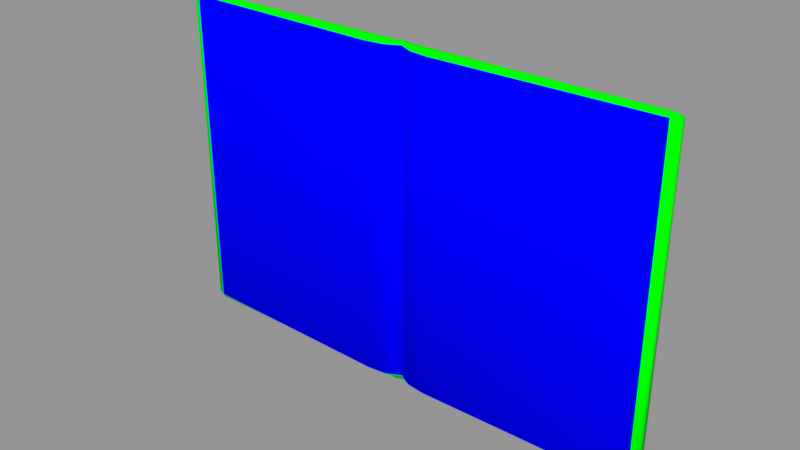 # Source: Cuaderno.blend  (saved by Blender 3.5.10; exported with 4.5.12 LTS)
import bpy
from mathutils import Matrix  # noqa: F401  (used for matrix-valued properties, if any)

bpy.ops.wm.read_factory_settings(use_empty=True)
scene = bpy.context.scene
scene.name = 'Scene'

# ---- materials (node trees are filled in below, after node groups)
mat_cuaderno = bpy.data.materials.new('Cuaderno')
mat_cuaderno.alpha_threshold = 0.0
mat_cuaderno.use_transparent_shadow = False
mat_cuaderno.diffuse_color = (0.0, 1.0, 0.0, 1.0)
mat_cuaderno.roughness = 0.5
mat_hojas = bpy.data.materials.new('Hojas')
mat_hojas.alpha_threshold = 0.0
mat_hojas.use_transparent_shadow = False
mat_hojas.diffuse_color = (0.0, 0.0, 1.0, 1.0)
mat_hojas.roughness = 0.5

# ---- material node trees

# ---- meshes
me_cuaderno = bpy.data.meshes.new('Cuaderno')
me_cuaderno.from_pydata([(0.1985, -0.005201, 0.0), (0.1985, -0.002472, 0.0), (-0.1985, -0.005201, 0.0), (-0.1985, -0.002472, 0.0), (0.1985, -0.004874, 0.2704), (0.1985, -0.002495, 0.2704), (-0.1985, -0.004874, 0.2704), (-0.1985, -0.002495, 0.2704), (0.0, -0.0008918, 0.0), (0.0, -0.002171, 0.0), (0.0, -7.722e-05, 0.2704), (0.0, -0.002503, 0.2704), (-0.1938, -0.004874, 0.2704), (-0.1938, -0.002495, 0.2704), (-0.1938, -0.005201, 0.0), (-0.1938, -0.002472, 0.0), (-0.007969, 0.0, 0.004189), (-0.2033, -0.005994, 0.2681), (-0.2039, -0.0008266, 0.2681), (-0.1977, -0.007809, 0.2681), (-0.1977, -0.0008266, 0.2681), (-0.007969, -0.008076, 0.004189), (0.0, -0.004117, 0.2681), (0.0, 0.0, 0.2681), (-0.1977, -0.007809, 0.004189), (0.0, -0.00368, 0.004189), (-0.007969, 0.0, 0.2681), (-0.2033, -0.005994, 0.004189), (-0.2039, -0.0008266, 0.004189), (-0.1977, -0.0008266, 0.004189), (-0.007969, -0.008076, 0.2681), (0.0, 0.0, 0.004189), (-0.00549, -0.002365, 0.0), (-0.00549, -0.00463, 0.0), (-0.006095, -0.00155, 0.2704), (-0.006095, -0.005141, 0.2704), (0.02673, -3.121e-05, 0.004189), (0.02673, -0.01162, 0.004189), (0.02673, -3.121e-05, 0.2681), (0.02673, -0.01162, 0.2681), (0.1938, -0.004874, 0.2704), (-0.00962, -0.005141, 0.2704), (-0.00962, -0.00155, 0.2704), (-0.009045, -0.004672, 0.0), (-0.009045, -0.002323, 0.0), (-0.0116, -0.009778, 0.2681), (-0.0116, 0.0, 0.2681), (-0.0116, -0.009778, 0.004189), (-0.0116, 0.0, 0.004189), (-0.1925, -0.004874, 0.2704), (-0.1925, -0.002495, 0.2704), (-0.1925, -0.005191, 0.0), (-0.1925, -0.002483, 0.0), (-0.1964, -0.00816, 0.2681), (-0.1964, -0.0008266, 0.2681), (-0.1964, -0.00816, 0.004189), (-0.1964, -0.0008266, 0.004189), (0.1938, -0.002495, 0.2704), (0.1938, -0.005201, 0.0), (0.1938, -0.002472, 0.0), (0.007969, -3.121e-05, 0.004189), (0.2033, -0.005994, 0.2681), (0.02407, -0.002433, 0.0), (0.02407, -0.004907, 0.0), (0.2039, -0.0008266, 0.2681), (0.0246, -0.001722, 0.2704), (0.1977, -0.007809, 0.2681), (0.1977, -0.0008266, 0.2681), (0.007969, -0.008076, 0.004189), (0.0246, -0.005313, 0.2704), (0.1977, -0.007809, 0.004189), (0.007969, -3.121e-05, 0.2681), (0.2033, -0.005994, 0.004189), (-0.0246, -0.005313, 0.2704), (-0.0246, -0.001722, 0.2704), (-0.02407, -0.004907, 0.0), (-0.02407, -0.002433, 0.0), (-0.02673, -0.01162, 0.2681), (-0.02673, 0.0, 0.2681), (-0.02673, -0.01162, 0.004189), (-0.02673, 0.0, 0.004189), (0.2039, -0.0008266, 0.004189), (0.1977, -0.0008266, 0.004189), (0.007969, -0.008076, 0.2681), (0.00549, -0.002365, 0.0), (0.00549, -0.00463, 0.0), (0.006095, -0.00155, 0.2704), (0.006095, -0.005141, 0.2704), (0.00962, -0.005141, 0.2704), (0.00962, -0.00155, 0.2704), (0.009045, -0.004672, 0.0), (0.009045, -0.002323, 0.0), (0.0116, -0.009778, 0.2681), (0.0116, -3.121e-05, 0.2681), (0.0116, -0.009778, 0.004189), (0.0116, -3.121e-05, 0.004189), (0.1925, -0.004874, 0.2704), (0.1925, -0.002495, 0.2704), (0.1925, -0.005191, 0.0), (0.1925, -0.002483, 0.0), (0.1964, -0.00816, 0.2681), (0.1964, -0.0008266, 0.2681), (0.1964, -0.00816, 0.004189), (0.1964, -0.0008266, 0.004189)], [], [(13, 7, 6, 12), (61, 64, 5, 4), (19, 12, 6, 17), (17, 6, 7, 18), (29, 15, 3, 28), (15, 14, 2, 3), (58, 0, 72, 70), (57, 40, 4, 5), (67, 64, 81, 82), (10, 11, 87, 86), (52, 51, 14, 15), (56, 52, 15, 29), (53, 49, 12, 19), (50, 13, 12, 49), (55, 53, 19, 24), (50, 54, 20, 13), (25, 68, 83, 22), (66, 61, 4, 40), (13, 20, 18, 7), (27, 17, 18, 28), (24, 19, 17, 27), (68, 94, 92, 83), (14, 24, 27, 2), (2, 27, 28, 3), (37, 102, 100, 39), (60, 95, 91, 84), (51, 55, 24, 14), (54, 56, 29, 20), (20, 29, 28, 18), (22, 83, 87, 11), (86, 89, 93, 71), (95, 36, 62, 91), (65, 69, 96, 97), (97, 57, 67, 101), (98, 58, 70, 102), (71, 93, 95, 60), (82, 81, 1, 59), (23, 71, 60, 31), (23, 31, 16, 26), (9, 25, 21, 33), (10, 23, 26, 34), (25, 22, 30, 21), (10, 34, 35, 11), (22, 11, 35, 30), (31, 8, 32, 16), (8, 9, 33, 32), (101, 67, 82, 103), (89, 88, 69, 65), (10, 86, 71, 23), (8, 84, 85, 9), (59, 1, 0, 58), (9, 85, 68, 25), (31, 60, 84, 8), (86, 87, 88, 89), (26, 16, 48, 46), (33, 21, 47, 43), (34, 26, 46, 42), (21, 30, 45, 47), (34, 42, 41, 35), (30, 35, 41, 45), (16, 32, 44, 48), (32, 33, 43, 44), (78, 80, 56, 54), (75, 79, 55, 51), (74, 78, 54, 50), (79, 77, 53, 55), (74, 50, 49, 73), (77, 73, 49, 53), (80, 76, 52, 56), (76, 75, 51, 52), (100, 66, 40, 96), (84, 91, 90, 85), (102, 70, 66, 100), (57, 5, 64, 67), (85, 90, 94, 68), (83, 92, 88, 87), (97, 96, 40, 57), (103, 82, 59, 99), (92, 39, 69, 88), (89, 65, 38, 93), (70, 72, 61, 66), (38, 101, 103, 36), (0, 1, 81, 72), (99, 59, 58, 98), (39, 100, 96, 69), (72, 81, 64, 61), (44, 43, 75, 76), (48, 44, 76, 80), (45, 41, 73, 77), (42, 74, 73, 41), (47, 45, 77, 79), (42, 46, 78, 74), (43, 47, 79, 75), (46, 48, 80, 78), (62, 99, 98, 63), (91, 62, 63, 90), (63, 98, 102, 37), (90, 63, 37, 94), (65, 97, 101, 38), (93, 38, 36, 95), (94, 37, 39, 92), (36, 103, 99, 62)])
me_cuaderno.polygons.foreach_set('use_smooth', [True] * 102)
me_cuaderno.polygons.foreach_set('material_index', [0, 0, 0, 0, 0, 0, 0, 0, 0, 0, 0, 0, 0, 0, 1, 0, 1, 0, 0, 0, 0, 1, 0, 0, 1, 0, 0, 0, 0, 0, 0, 0, 0, 0, 0, 0, 0, 0, 0, 0, 0, 1, 0, 0, 0, 0, 0, 0, 0, 0, 0, 0, 0, 0, 0, 0, 0, 1, 0, 0, 0, 0, 0, 0, 0, 1, 0, 0, 0, 0, 0, 0, 1, 0, 0, 0, 0, 0, 0, 0, 0, 0, 0, 0, 0, 0, 0, 0, 0, 0, 1, 0, 0, 0, 0, 0, 0, 0, 0, 0, 1, 0])
_uv = me_cuaderno.uv_layers.new(name='UVMap')
_uv.uv.foreach_set('vector', [0.3877, 0.02362, 0.3833, 0.02617, 0.3805, 0.02482, 0.3855, 0.02075, 0.007534, 0.5098, 0.01023, 0.5079, 0.01214, 0.5106, 0.009412, 0.5119, 0.3748, 0.02271, 0.3855, 0.02075, 0.3805, 0.02482, 0.3786, 0.02693, 0.3786, 0.02693, 0.3805, 0.02482, 0.3833, 0.02617, 0.3813, 0.02877, 0.3871, 0.5042, 0.3884, 0.5101, 0.384, 0.508, 0.3814, 0.5042, 0.3884, 0.5101, 0.386, 0.5133, 0.3814, 0.5098, 0.384, 0.508, 0.0129, 0.02346, 0.008577, 0.02709, 0.005292, 0.02995, 0.00169, 0.02505, 0.01687, 0.5129, 0.01469, 0.5158, 0.009412, 0.5119, 0.01214, 0.5106, 0.01533, 0.5084, 0.01023, 0.5079, 0.008473, 0.03233, 0.01403, 0.0322, 0.3712, 0.5115, 0.3707, 0.5157, 0.3595, 0.5193, 0.3599, 0.5128, 0.3904, 0.5104, 0.3879, 0.5132, 0.386, 0.5133, 0.3884, 0.5101, 0.387, 0.5038, 0.3904, 0.5104, 0.3884, 0.5101, 0.3871, 0.5042, 0.3781, 0.01693, 0.3875, 0.02069, 0.3855, 0.02075, 0.3748, 0.02271, 0.3897, 0.02344, 0.3877, 0.02362, 0.3855, 0.02075, 0.3875, 0.02069, 0.003962, 0.5351, 0.003962, 0.9983, 0.00169, 0.9983, 0.00169, 0.5351, 0.3897, 0.02344, 0.3862, 0.02768, 0.3864, 0.0281, 0.3877, 0.02362, 0.3746, 0.5351, 0.3906, 0.5351, 0.3906, 0.9983, 0.375, 0.9983, 0.003848, 0.5141, 0.007534, 0.5098, 0.009412, 0.5119, 0.01469, 0.5158, 0.3877, 0.02362, 0.3864, 0.0281, 0.3813, 0.02877, 0.3833, 0.02617, 0.3782, 0.5068, 0.3786, 0.02693, 0.3813, 0.02877, 0.3814, 0.5042, 0.3746, 0.5118, 0.3748, 0.02271, 0.3786, 0.02693, 0.3782, 0.5068, 0.3906, 0.5351, 0.3976, 0.5351, 0.3976, 0.9983, 0.3906, 0.9983, 0.386, 0.5133, 0.3746, 0.5118, 0.3782, 0.5068, 0.3814, 0.5098, 0.3814, 0.5098, 0.3782, 0.5068, 0.3814, 0.5042, 0.384, 0.508, 0.4244, 0.5351, 0.7223, 0.5351, 0.7223, 0.9983, 0.4244, 0.9983, 0.3555, 0.02874, 0.3485, 0.02915, 0.353, 0.01974, 0.3599, 0.0192, 0.3879, 0.5132, 0.378, 0.5182, 0.3746, 0.5118, 0.386, 0.5133, 0.3862, 0.02768, 0.387, 0.5038, 0.3871, 0.5042, 0.3864, 0.0281, 0.3864, 0.0281, 0.3871, 0.5042, 0.3814, 0.5042, 0.3813, 0.02877, 0.3711, 0.5206, 0.3563, 0.5259, 0.3595, 0.5193, 0.3707, 0.5157, 0.3599, 0.5128, 0.3533, 0.5127, 0.3497, 0.5077, 0.3564, 0.5077, 0.3485, 0.02915, 0.3204, 0.03002, 0.325, 0.02089, 0.353, 0.01974, 0.326, 0.5128, 0.3259, 0.5194, 0.01671, 0.5159, 0.01891, 0.513, 0.01891, 0.513, 0.01687, 0.5129, 0.01533, 0.5084, 0.01537, 0.5086, 0.01472, 0.0235, 0.0129, 0.02346, 0.00169, 0.02505, 0.004911, 0.01862, 0.3564, 0.5077, 0.3497, 0.5077, 0.3485, 0.02915, 0.3555, 0.02874, 0.01403, 0.0322, 0.008473, 0.03233, 0.01105, 0.02863, 0.01526, 0.02649, 0.3709, 0.5076, 0.3564, 0.5077, 0.3555, 0.02874, 0.3706, 0.02836, 0.7431, 0.02424, 0.7424, 0.5037, 0.7279, 0.5037, 0.728, 0.02466, 0.7425, 0.5136, 0.7437, 0.5215, 0.7282, 0.5266, 0.7322, 0.5167, 0.7437, 0.01945, 0.7431, 0.02424, 0.728, 0.02466, 0.7314, 0.01912, 0.3516, 0.5351, 0.3513, 0.9983, 0.3356, 0.9983, 0.3356, 0.5351, 0.7437, 0.01945, 0.7314, 0.01912, 0.7305, 0.01236, 0.7426, 0.01504, 0.7425, 0.009908, 0.7426, 0.01504, 0.7305, 0.01236, 0.7266, 0.005901, 0.7424, 0.5037, 0.7428, 0.5114, 0.7325, 0.5126, 0.7279, 0.5037, 0.7428, 0.5114, 0.7425, 0.5136, 0.7322, 0.5167, 0.7325, 0.5126, 0.01537, 0.5086, 0.01533, 0.5084, 0.01403, 0.0322, 0.01377, 0.03238, 0.3533, 0.5127, 0.3532, 0.5193, 0.3259, 0.5194, 0.326, 0.5128, 0.3712, 0.5115, 0.3599, 0.5128, 0.3564, 0.5077, 0.3709, 0.5076, 0.3712, 0.01948, 0.3599, 0.0192, 0.3594, 0.01494, 0.3705, 0.01715, 0.01526, 0.02649, 0.01105, 0.02863, 0.008577, 0.02709, 0.0129, 0.02346, 0.3705, 0.01715, 0.3594, 0.01494, 0.3544, 0.005109, 0.3709, 0.008825, 0.3706, 0.02836, 0.3555, 0.02874, 0.3599, 0.0192, 0.3712, 0.01948, 0.3599, 0.5128, 0.3595, 0.5193, 0.3532, 0.5193, 0.3533, 0.5127, 0.728, 0.02466, 0.7279, 0.5037, 0.7213, 0.5037, 0.721, 0.02515, 0.7322, 0.5167, 0.7282, 0.5266, 0.7212, 0.5289, 0.7259, 0.5168, 0.7314, 0.01912, 0.728, 0.02466, 0.721, 0.02515, 0.7245, 0.01965, 0.3356, 0.5351, 0.3356, 0.9983, 0.3286, 0.9983, 0.3286, 0.5351, 0.7314, 0.01912, 0.7245, 0.01965, 0.724, 0.01289, 0.7305, 0.01236, 0.7266, 0.005901, 0.7305, 0.01236, 0.724, 0.01289, 0.7198, 0.003671, 0.7279, 0.5037, 0.7325, 0.5126, 0.7259, 0.5125, 0.7213, 0.5037, 0.7325, 0.5126, 0.7322, 0.5167, 0.7259, 0.5168, 0.7259, 0.5125, 0.6929, 0.02597, 0.6937, 0.5036, 0.387, 0.5038, 0.3862, 0.02768, 0.6983, 0.5171, 0.6932, 0.5317, 0.378, 0.5182, 0.3879, 0.5132, 0.6966, 0.02062, 0.6929, 0.02597, 0.3862, 0.02768, 0.3897, 0.02344, 0.3018, 0.5351, 0.3018, 0.9983, 0.003962, 0.9983, 0.003962, 0.5351, 0.6966, 0.02062, 0.3897, 0.02344, 0.3875, 0.02069, 0.6964, 0.01392, 0.6921, 0.00169, 0.6964, 0.01392, 0.3875, 0.02069, 0.3781, 0.01693, 0.6937, 0.5036, 0.6984, 0.5125, 0.3904, 0.5104, 0.387, 0.5038, 0.6984, 0.5125, 0.6983, 0.5171, 0.3879, 0.5132, 0.3904, 0.5104, 0.007216, 0.5198, 0.003848, 0.5141, 0.01469, 0.5158, 0.01671, 0.5159, 0.3599, 0.0192, 0.353, 0.01974, 0.3527, 0.01526, 0.3594, 0.01494, 0.7223, 0.5351, 0.7245, 0.5351, 0.7245, 0.9983, 0.7223, 0.9983, 0.01687, 0.5129, 0.01214, 0.5106, 0.01023, 0.5079, 0.01533, 0.5084, 0.3594, 0.01494, 0.3527, 0.01526, 0.3473, 0.003262, 0.3544, 0.005109, 0.3563, 0.5259, 0.3496, 0.5286, 0.3532, 0.5193, 0.3595, 0.5193, 0.01891, 0.513, 0.01671, 0.5159, 0.01469, 0.5158, 0.01687, 0.5129, 0.01377, 0.03238, 0.01403, 0.0322, 0.01526, 0.02649, 0.01716, 0.02613, 0.3496, 0.5286, 0.3219, 0.5317, 0.3259, 0.5194, 0.3532, 0.5193, 0.3533, 0.5127, 0.326, 0.5128, 0.3222, 0.5076, 0.3497, 0.5077, 0.00169, 0.02505, 0.005292, 0.02995, 0.007534, 0.5098, 0.003848, 0.5141, 0.3222, 0.5076, 0.01537, 0.5086, 0.01377, 0.03238, 0.3204, 0.03002, 0.008577, 0.02709, 0.01105, 0.02863, 0.008473, 0.03233, 0.005292, 0.02995, 0.01716, 0.02613, 0.01526, 0.02649, 0.0129, 0.02346, 0.01472, 0.0235, 0.3219, 0.5317, 0.007216, 0.5198, 0.01671, 0.5159, 0.3259, 0.5194, 0.005292, 0.02995, 0.008473, 0.03233, 0.01023, 0.5079, 0.007534, 0.5098, 0.7259, 0.5125, 0.7259, 0.5168, 0.6983, 0.5171, 0.6984, 0.5125, 0.7213, 0.5037, 0.7259, 0.5125, 0.6984, 0.5125, 0.6937, 0.5036, 0.7198, 0.003671, 0.724, 0.01289, 0.6964, 0.01392, 0.6921, 0.00169, 0.7245, 0.01965, 0.6966, 0.02062, 0.6964, 0.01392, 0.724, 0.01289, 0.3286, 0.5351, 0.3286, 0.9983, 0.3018, 0.9983, 0.3018, 0.5351, 0.7245, 0.01965, 0.721, 0.02515, 0.6929, 0.02597, 0.6966, 0.02062, 0.7259, 0.5168, 0.7212, 0.5289, 0.6932, 0.5317, 0.6983, 0.5171, 0.721, 0.02515, 0.7213, 0.5037, 0.6937, 0.5036, 0.6929, 0.02597, 0.325, 0.02089, 0.01716, 0.02613, 0.01472, 0.0235, 0.3247, 0.01621, 0.353, 0.01974, 0.325, 0.02089, 0.3247, 0.01621, 0.3527, 0.01526, 0.3247, 0.01621, 0.01472, 0.0235, 0.004911, 0.01862, 0.3192, 0.00169, 0.3527, 0.01526, 0.3247, 0.01621, 0.3192, 0.00169, 0.3473, 0.003262, 0.326, 0.5128, 0.01891, 0.513, 0.01537, 0.5086, 0.3222, 0.5076, 0.3497, 0.5077, 0.3222, 0.5076, 0.3204, 0.03002, 0.3485, 0.02915, 0.3976, 0.5351, 0.4244, 0.5351, 0.4244, 0.9983, 0.3976, 0.9983, 0.3204, 0.03002, 0.01377, 0.03238, 0.01716, 0.02613, 0.325, 0.02089])
me_cuaderno.materials.append(mat_cuaderno)
me_cuaderno.materials.append(mat_hojas)
me_cuaderno.use_remesh_preserve_volume = False
me_cuaderno.use_remesh_preserve_attributes = False
me_cuaderno.use_mirror_x = True
me_cuaderno.update()

# ---- objects
ob_cuaderno = bpy.data.objects.new('Cuaderno', me_cuaderno)

# ---- transforms, parenting, visibility, modifiers, constraints
ob_cuaderno.location = (0.0, 0.0, 0.0)
ob_cuaderno.lock_rotations_4d = False
ob_cuaderno.empty_display_type = 'ARROWS'
ob_cuaderno.lineart.crease_threshold = 0.0
ob_cuaderno.use_mesh_mirror_x = True

# ---- collection membership
scene.collection.objects.link(ob_cuaderno)

# ---- scene / render settings (as saved in the file)
scene.frame_start = 1; scene.frame_end = 250; scene.frame_set(1)
scene.render.engine = 'BLENDER_EEVEE_NEXT'
scene.render.resolution_percentage = 50
scene.render.dither_intensity = 0.0
scene.cycles.use_denoising = False
scene.cycles.samples = 128
scene.cycles.sampling_pattern = 'TABULATED_SOBOL'
scene.cycles.use_adaptive_sampling = False
scene.cycles.use_light_tree = False
scene.cycles.blur_glossy = 0.0
scene.cycles.sample_clamp_indirect = 0.0
scene.view_settings.view_transform = 'Standard'
bpy.context.view_layer.update()

# ---- added for rendering (the .blend has no active camera and no usable light): camera, sun + grey world if the file has none
cam_auto = bpy.data.cameras.new('AutoCamera')
cam_auto.lens = 50.0
cam_auto.sensor_width = 36.0
cam_auto.clip_end = 1000.0
ob_auto_camera = bpy.data.objects.new('AutoCamera', cam_auto)
scene.collection.objects.link(ob_auto_camera)
ob_auto_camera.location = (0.452813, -0.549183, 0.497441)
ob_auto_camera.rotation_euler = (1.09748, -7.21219e-08, 0.694738)
scene.camera = ob_auto_camera
light_auto_sun = bpy.data.lights.new('AutoSun', 'SUN')
light_auto_sun.energy = 3.0
light_auto_sun.angle = 0.0523599
ob_auto_sun = bpy.data.objects.new('AutoSun', light_auto_sun)
scene.collection.objects.link(ob_auto_sun)
ob_auto_sun.rotation_euler = (0.872665, 0.174533, 0.523599)
if scene.world is None:
    world_auto = bpy.data.worlds.new('AutoWorld')
    world_auto.color = (0.3, 0.3, 0.3)
    scene.world = world_auto
bpy.context.view_layer.update()
